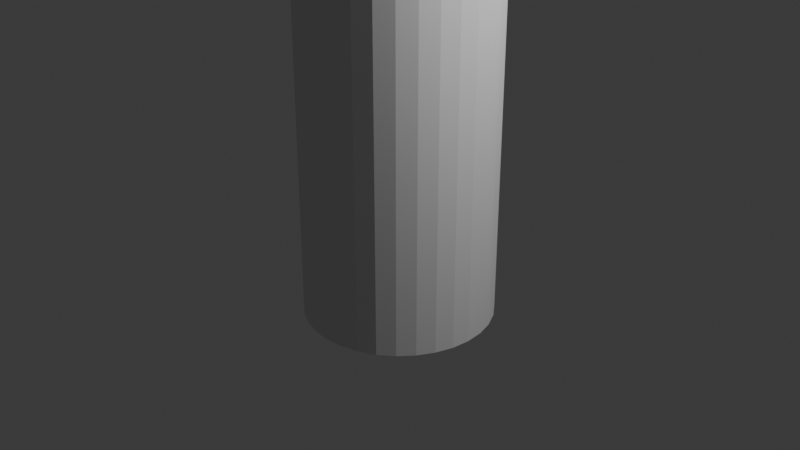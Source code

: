 # Source: bottiglia.blend  (saved by Blender 4.0.36; exported with 4.5.12 LTS)
import bpy
from mathutils import Matrix  # noqa: F401  (used for matrix-valued properties, if any)

bpy.ops.wm.read_factory_settings(use_empty=True)
scene = bpy.context.scene
scene.name = 'Scene'

# ---- collections
col_collection = bpy.data.collections.new('Collection'); scene.collection.children.link(col_collection)

# ---- world
world_world = bpy.data.worlds.new('World'); scene.world = world_world
world_world.use_nodes = True; world_world.node_tree.nodes.clear()
_N = world_world.node_tree.nodes; _L = world_world.node_tree.links
n0 = _N.new('ShaderNodeOutputWorld'); n0.name = 'World Output'; n0.location = (300, 300)
n1 = _N.new('ShaderNodeBackground'); n1.name = 'Background'; n1.location = (10, 300)
n1.inputs[0].default_value = (0.05088, 0.05088, 0.05088, 1.0)
_L.new(n1.outputs[0], n0.inputs[0])
n0.is_active_output = True
world_world.color = (0.05088, 0.05088, 0.05088)
world_world.use_sun_shadow = False
world_world.sun_shadow_jitter_overblur = 0.0

# ---- cameras
cam_camera = bpy.data.cameras.new('Camera')
cam_camera.clip_end = 100.0
cam_camera.ortho_scale = 7.314

# ---- lights
light_light = bpy.data.lights.new('Light', 'POINT')
light_light.transmission_factor = 0.0
light_light.use_soft_falloff = False
light_light.energy = 1000.0
light_light.shadow_soft_size = 0.1
light_light.shadow_maximum_resolution = 0.006
light_light.use_absolute_resolution = True

# ---- meshes
me_cylinder = bpy.data.meshes.new('Cylinder')
me_cylinder.from_pydata([(0.0, 1.0, -1.0), (1.076e-08, 0.3541, 3.341), (0.1951, 0.9808, -1.0), (0.06907, 0.3473, 3.341), (0.3827, 0.9239, -1.0), (0.1355, 0.3271, 3.341), (0.5556, 0.8315, -1.0), (0.1967, 0.2944, 3.341), (0.7071, 0.7071, -1.0), (0.2504, 0.2504, 3.341), (0.8315, 0.5556, -1.0), (0.2944, 0.1967, 3.341), (0.9239, 0.3827, -1.0), (0.3271, 0.1355, 3.341), (0.9808, 0.1951, -1.0), (0.3473, 0.06907, 3.341), (1.0, 0.0, -1.0), (0.3541, 1.31e-08, 3.341), (0.9808, -0.1951, -1.0), (0.3473, -0.06907, 3.341), (0.9239, -0.3827, -1.0), (0.3271, -0.1355, 3.341), (0.8315, -0.5556, -1.0), (0.2944, -0.1967, 3.341), (0.7071, -0.7071, -1.0), (0.2504, -0.2504, 3.341), (0.5556, -0.8315, -1.0), (0.1967, -0.2944, 3.341), (0.3827, -0.9239, -1.0), (0.1355, -0.3271, 3.341), (0.1951, -0.9808, -1.0), (0.06907, -0.3473, 3.341), (0.0, -1.0, -1.0), (1.076e-08, -0.3541, 3.341), (-0.1951, -0.9808, -1.0), (-0.06907, -0.3473, 3.341), (-0.3827, -0.9239, -1.0), (-0.1355, -0.3271, 3.341), (-0.5556, -0.8315, -1.0), (-0.1967, -0.2944, 3.341), (-0.7071, -0.7071, -1.0), (-0.2504, -0.2504, 3.341), (-0.8315, -0.5556, -1.0), (-0.2944, -0.1967, 3.341), (-0.9239, -0.3827, -1.0), (-0.3271, -0.1355, 3.341), (-0.9808, -0.1951, -1.0), (-0.3473, -0.06907, 3.341), (-1.0, 0.0, -1.0), (-0.3541, 1.31e-08, 3.341), (-0.9808, 0.1951, -1.0), (-0.3473, 0.06907, 3.341), (-0.9239, 0.3827, -1.0), (-0.3271, 0.1355, 3.341), (-0.8315, 0.5556, -1.0), (-0.2944, 0.1967, 3.341), (-0.7071, 0.7071, -1.0), (-0.2504, 0.2504, 3.341), (-0.5556, 0.8315, -1.0), (-0.1967, 0.2944, 3.341), (-0.3827, 0.9239, -1.0), (-0.1355, 0.3271, 3.341), (-0.1951, 0.9808, -1.0), (-0.06907, 0.3473, 3.341), (0.0, 1.0, 2.78), (0.1951, 0.9808, 2.78), (0.3827, 0.9239, 2.78), (0.5556, 0.8315, 2.78), (0.7071, 0.7071, 2.78), (0.8315, 0.5556, 2.78), (0.9239, 0.3827, 2.78), (0.9808, 0.1951, 2.78), (1.0, 0.0, 2.78), (0.9808, -0.1951, 2.78), (0.9239, -0.3827, 2.78), (0.8315, -0.5556, 2.78), (0.7071, -0.7071, 2.78), (0.5556, -0.8315, 2.78), (0.3827, -0.9239, 2.78), (0.1951, -0.9808, 2.78), (0.0, -1.0, 2.78), (-0.1951, -0.9808, 2.78), (-0.3827, -0.9239, 2.78), (-0.5556, -0.8315, 2.78), (-0.7071, -0.7071, 2.78), (-0.8315, -0.5556, 2.78), (-0.9239, -0.3827, 2.78), (-0.9808, -0.1951, 2.78), (-1.0, 0.0, 2.78), (-0.9808, 0.1951, 2.78), (-0.9239, 0.3827, 2.78), (-0.8315, 0.5556, 2.78), (-0.7071, 0.7071, 2.78), (-0.5556, 0.8315, 2.78), (-0.3827, 0.9239, 2.78), (-0.1951, 0.9808, 2.78), (2.207e-09, 0.8177, 3.112), (0.1595, 0.802, 3.112), (0.3129, 0.7555, 3.112), (0.4543, 0.6799, 3.112), (0.5782, 0.5782, 3.112), (0.6799, 0.4543, 3.112), (0.7555, 0.3129, 3.112), (0.802, 0.1595, 3.112), (0.8177, 2.716e-09, 3.112), (0.802, -0.1595, 3.112), (0.7555, -0.3129, 3.112), (0.6799, -0.4543, 3.112), (0.5782, -0.5782, 3.112), (0.4543, -0.6799, 3.112), (0.3129, -0.7555, 3.112), (0.1595, -0.802, 3.112), (2.207e-09, -0.8177, 3.112), (-0.1595, -0.802, 3.112), (-0.3129, -0.7555, 3.112), (-0.4543, -0.6799, 3.112), (-0.5782, -0.5782, 3.112), (-0.6799, -0.4543, 3.112), (-0.7555, -0.3129, 3.112), (-0.802, -0.1595, 3.112), (-0.8177, 2.716e-09, 3.112), (-0.802, 0.1595, 3.112), (-0.7555, 0.3129, 3.112), (-0.6799, 0.4543, 3.112), (-0.5782, 0.5782, 3.112), (-0.4543, 0.6799, 3.112), (-0.3129, 0.7555, 3.112), (-0.1595, 0.802, 3.112), (0.056, 0.2815, 4.297), (3.412e-07, 0.2871, 4.297), (0.1099, 0.2652, 4.297), (0.1595, 0.2387, 4.297), (0.203, 0.203, 4.297), (0.2387, 0.1595, 4.297), (0.2652, 0.1099, 4.297), (0.2815, 0.056, 4.297), (0.2871, 1.062e-08, 4.297), (0.2815, -0.056, 4.297), (0.2652, -0.1099, 4.297), (0.2387, -0.1595, 4.297), (0.203, -0.203, 4.297), (0.1595, -0.2387, 4.297), (0.1099, -0.2652, 4.297), (0.056, -0.2815, 4.297), (3.412e-07, -0.2871, 4.297), (-0.056, -0.2815, 4.297), (-0.1099, -0.2652, 4.297), (-0.1595, -0.2387, 4.297), (-0.203, -0.203, 4.297), (-0.2387, -0.1595, 4.297), (-0.2652, -0.1099, 4.297), (-0.2815, -0.056, 4.297), (-0.2871, 1.062e-08, 4.297), (-0.2815, 0.056, 4.297), (-0.2652, 0.1099, 4.297), (-0.2387, 0.1595, 4.297), (-0.203, 0.203, 4.297), (-0.1595, 0.2387, 4.297), (-0.1099, 0.2652, 4.297), (-0.056, 0.2815, 4.297), (0.056, 0.2815, 4.297), (3.412e-07, 0.2871, 4.297), (0.1099, 0.2652, 4.297), (0.1595, 0.2387, 4.297), (0.203, 0.203, 4.297), (0.2387, 0.1595, 4.297), (0.2652, 0.1099, 4.297), (0.2815, 0.056, 4.297), (0.2871, 1.062e-08, 4.297), (0.2815, -0.056, 4.297), (0.2652, -0.1099, 4.297), (0.2387, -0.1595, 4.297), (0.203, -0.203, 4.297), (0.1595, -0.2387, 4.297), (0.1099, -0.2652, 4.297), (0.056, -0.2815, 4.297), (3.412e-07, -0.2871, 4.297), (-0.056, -0.2815, 4.297), (-0.1099, -0.2652, 4.297), (-0.1595, -0.2387, 4.297), (-0.203, -0.203, 4.297), (-0.2387, -0.1595, 4.297), (-0.2652, -0.1099, 4.297), (-0.2815, -0.056, 4.297), (-0.2871, 1.062e-08, 4.297), (-0.2815, 0.056, 4.297), (-0.2652, 0.1099, 4.297), (-0.2387, 0.1595, 4.297), (-0.203, 0.203, 4.297), (-0.1595, 0.2387, 4.297), (-0.1099, 0.2652, 4.297), (-0.056, 0.2815, 4.297), (0.056, 0.2815, 4.604), (3.678e-07, 0.2871, 4.604), (0.1099, 0.2652, 4.604), (0.1595, 0.2387, 4.604), (0.203, 0.203, 4.604), (0.2387, 0.1595, 4.604), (0.2652, 0.1099, 4.604), (0.2815, 0.056, 4.604), (0.2871, 1.062e-08, 4.604), (0.2815, -0.056, 4.604), (0.2652, -0.1099, 4.604), (0.2387, -0.1595, 4.604), (0.203, -0.203, 4.604), (0.1595, -0.2387, 4.604), (0.1099, -0.2652, 4.604), (0.056, -0.2815, 4.604), (3.678e-07, -0.2871, 4.604), (-0.056, -0.2815, 4.604), (-0.1099, -0.2652, 4.604), (-0.1595, -0.2387, 4.604), (-0.203, -0.203, 4.604), (-0.2387, -0.1595, 4.604), (-0.2652, -0.1099, 4.604), (-0.2815, -0.056, 4.604), (-0.2871, 1.062e-08, 4.604), (-0.2815, 0.056, 4.604), (-0.2652, 0.1099, 4.604), (-0.2387, 0.1595, 4.604), (-0.203, 0.203, 4.604), (-0.1595, 0.2387, 4.604), (-0.1099, 0.2652, 4.604), (-0.056, 0.2815, 4.604), (0.056, 0.2815, 4.297), (3.412e-07, 0.2871, 4.297), (0.1099, 0.2652, 4.297), (0.1595, 0.2387, 4.297), (0.203, 0.203, 4.297), (0.2387, 0.1595, 4.297), (0.2652, 0.1099, 4.297), (0.2815, 0.056, 4.297), (0.2871, 1.062e-08, 4.297), (0.2815, -0.056, 4.297), (0.2652, -0.1099, 4.297), (0.2387, -0.1595, 4.297), (0.203, -0.203, 4.297), (0.1595, -0.2387, 4.297), (0.1099, -0.2652, 4.297), (0.056, -0.2815, 4.297), (3.412e-07, -0.2871, 4.297), (-0.056, -0.2815, 4.297), (-0.1099, -0.2652, 4.297), (-0.1595, -0.2387, 4.297), (-0.203, -0.203, 4.297), (-0.2387, -0.1595, 4.297), (-0.2652, -0.1099, 4.297), (-0.2815, -0.056, 4.297), (-0.2871, 1.062e-08, 4.297), (-0.2815, 0.056, 4.297), (-0.2652, 0.1099, 4.297), (-0.2387, 0.1595, 4.297), (-0.203, 0.203, 4.297), (-0.1595, 0.2387, 4.297), (-0.1099, 0.2652, 4.297), (-0.056, 0.2815, 4.297), (0.056, 0.2815, 4.604), (3.678e-07, 0.2871, 4.604), (0.1099, 0.2652, 4.604), (0.1595, 0.2387, 4.604), (0.203, 0.203, 4.604), (0.2387, 0.1595, 4.604), (0.2652, 0.1099, 4.604), (0.2815, 0.056, 4.604), (0.2871, 1.062e-08, 4.604), (0.2815, -0.056, 4.604), (0.2652, -0.1099, 4.604), (0.2387, -0.1595, 4.604), (0.203, -0.203, 4.604), (0.1595, -0.2387, 4.604), (0.1099, -0.2652, 4.604), (0.056, -0.2815, 4.604), (3.678e-07, -0.2871, 4.604), (-0.056, -0.2815, 4.604), (-0.1099, -0.2652, 4.604), (-0.1595, -0.2387, 4.604), (-0.203, -0.203, 4.604), (-0.2387, -0.1595, 4.604), (-0.2652, -0.1099, 4.604), (-0.2815, -0.056, 4.604), (-0.2871, 1.062e-08, 4.604), (-0.2815, 0.056, 4.604), (-0.2652, 0.1099, 4.604), (-0.2387, 0.1595, 4.604), (-0.203, 0.203, 4.604), (-0.1595, 0.2387, 4.604), (-0.1099, 0.2652, 4.604), (-0.056, 0.2815, 4.604), (0.07133, 0.3586, 4.297), (3.408e-07, 0.3656, 4.297), (0.1399, 0.3378, 4.297), (0.2031, 0.304, 4.297), (0.2585, 0.2585, 4.297), (0.304, 0.2031, 4.297), (0.3378, 0.1399, 4.297), (0.3586, 0.07133, 4.297), (0.3656, 1.1e-08, 4.297), (0.3586, -0.07133, 4.297), (0.3378, -0.1399, 4.297), (0.304, -0.2031, 4.297), (0.2585, -0.2585, 4.297), (0.2031, -0.304, 4.297), (0.1399, -0.3378, 4.297), (0.07133, -0.3586, 4.297), (3.408e-07, -0.3656, 4.297), (-0.07133, -0.3586, 4.297), (-0.1399, -0.3378, 4.297), (-0.2031, -0.304, 4.297), (-0.2585, -0.2585, 4.297), (-0.304, -0.2031, 4.297), (-0.3378, -0.1399, 4.297), (-0.3586, -0.07133, 4.297), (-0.3656, 1.1e-08, 4.297), (-0.3586, 0.07133, 4.297), (-0.3378, 0.1399, 4.297), (-0.304, 0.2031, 4.297), (-0.2585, 0.2585, 4.297), (-0.2031, 0.304, 4.297), (-0.1399, 0.3378, 4.297), (-0.07133, 0.3586, 4.297), (0.07133, 0.3586, 4.604), (3.682e-07, 0.3656, 4.604), (0.1399, 0.3378, 4.604), (0.2031, 0.304, 4.604), (0.2585, 0.2585, 4.604), (0.304, 0.2031, 4.604), (0.3378, 0.1399, 4.604), (0.3586, 0.07133, 4.604), (0.3656, 1.1e-08, 4.604), (0.3586, -0.07133, 4.604), (0.3378, -0.1399, 4.604), (0.304, -0.2031, 4.604), (0.2585, -0.2585, 4.604), (0.2031, -0.304, 4.604), (0.1399, -0.3378, 4.604), (0.07133, -0.3586, 4.604), (3.682e-07, -0.3656, 4.604), (-0.07133, -0.3586, 4.604), (-0.1399, -0.3378, 4.604), (-0.2031, -0.304, 4.604), (-0.2585, -0.2585, 4.604), (-0.304, -0.2031, 4.604), (-0.3378, -0.1399, 4.604), (-0.3586, -0.07133, 4.604), (-0.3656, 1.1e-08, 4.604), (-0.3586, 0.07133, 4.604), (-0.3378, 0.1399, 4.604), (-0.304, 0.2031, 4.604), (-0.2585, 0.2585, 4.604), (-0.2031, 0.304, 4.604), (-0.1399, 0.3378, 4.604), (-0.07133, 0.3586, 4.604), (0.056, 0.2815, 4.315), (3.51e-07, 0.2871, 4.315), (0.1099, 0.2652, 4.315), (0.1595, 0.2387, 4.315), (0.203, 0.203, 4.315), (0.2387, 0.1595, 4.315), (0.2652, 0.1099, 4.315), (0.2815, 0.056, 4.315), (0.2871, 1.062e-08, 4.315), (0.2815, -0.056, 4.315), (0.2652, -0.1099, 4.315), (0.2387, -0.1595, 4.315), (0.203, -0.203, 4.315), (0.1595, -0.2387, 4.315), (0.1099, -0.2652, 4.315), (0.056, -0.2815, 4.315), (3.51e-07, -0.2871, 4.315), (-0.056, -0.2815, 4.315), (-0.1099, -0.2652, 4.315), (-0.1595, -0.2387, 4.315), (-0.203, -0.203, 4.315), (-0.2387, -0.1595, 4.315), (-0.2652, -0.1099, 4.315), (-0.2815, -0.056, 4.315), (-0.2871, 1.062e-08, 4.315), (-0.2815, 0.056, 4.315), (-0.2652, 0.1099, 4.315), (-0.2387, 0.1595, 4.315), (-0.203, 0.203, 4.315), (-0.1595, 0.2387, 4.315), (-0.1099, 0.2652, 4.315), (-0.056, 0.2815, 4.315), (0.04107, 0.2065, 4.604), (3.663e-07, 0.2105, 4.604), (0.08056, 0.1945, 4.604), (0.1169, 0.175, 4.604), (0.1488, 0.1488, 4.604), (0.175, 0.1169, 4.604), (0.1945, 0.08056, 4.604), (0.2065, 0.04107, 4.604), (0.2105, 1.026e-08, 4.604), (0.2065, -0.04107, 4.604), (0.1945, -0.08056, 4.604), (0.175, -0.1169, 4.604), (0.1488, -0.1488, 4.604), (0.1169, -0.175, 4.604), (0.08056, -0.1945, 4.604), (0.04107, -0.2065, 4.604), (3.663e-07, -0.2105, 4.604), (-0.04107, -0.2065, 4.604), (-0.08056, -0.1945, 4.604), (-0.1169, -0.175, 4.604), (-0.1488, -0.1488, 4.604), (-0.175, -0.1169, 4.604), (-0.1945, -0.08056, 4.604), (-0.2065, -0.04107, 4.604), (-0.2105, 1.026e-08, 4.604), (-0.2065, 0.04107, 4.604), (-0.1945, 0.08056, 4.604), (-0.175, 0.1169, 4.604), (-0.1488, 0.1488, 4.604), (-0.1169, 0.175, 4.604), (-0.08056, 0.1945, 4.604), (-0.04107, 0.2065, 4.604), (0.04107, 0.2065, 4.315), (3.503e-07, 0.2105, 4.315), (0.08056, 0.1945, 4.315), (0.1169, 0.175, 4.315), (0.1488, 0.1488, 4.315), (0.175, 0.1169, 4.315), (0.1945, 0.08056, 4.315), (0.2065, 0.04107, 4.315), (0.2105, 1.026e-08, 4.315), (0.2065, -0.04107, 4.315), (0.1945, -0.08056, 4.315), (0.175, -0.1169, 4.315), (0.1488, -0.1488, 4.315), (0.1169, -0.175, 4.315), (0.08056, -0.1945, 4.315), (0.04107, -0.2065, 4.315), (3.503e-07, -0.2105, 4.315), (-0.04107, -0.2065, 4.315), (-0.08056, -0.1945, 4.315), (-0.1169, -0.175, 4.315), (-0.1488, -0.1488, 4.315), (-0.175, -0.1169, 4.315), (-0.1945, -0.08056, 4.315), (-0.2065, -0.04107, 4.315), (-0.2105, 1.026e-08, 4.315), (-0.2065, 0.04107, 4.315), (-0.1945, 0.08056, 4.315), (-0.175, 0.1169, 4.315), (-0.1488, 0.1488, 4.315), (-0.1169, 0.175, 4.315), (-0.08056, 0.1945, 4.315), (-0.04107, 0.2065, 4.315)], [], [(96, 1, 3, 97), (97, 3, 5, 98), (98, 5, 7, 99), (99, 7, 9, 100), (100, 9, 11, 101), (101, 11, 13, 102), (102, 13, 15, 103), (103, 15, 17, 104), (104, 17, 19, 105), (105, 19, 21, 106), (106, 21, 23, 107), (107, 23, 25, 108), (108, 25, 27, 109), (109, 27, 29, 110), (110, 29, 31, 111), (111, 31, 33, 112), (112, 33, 35, 113), (113, 35, 37, 114), (114, 37, 39, 115), (115, 39, 41, 116), (116, 41, 43, 117), (117, 43, 45, 118), (118, 45, 47, 119), (119, 47, 49, 120), (120, 49, 51, 121), (121, 51, 53, 122), (122, 53, 55, 123), (123, 55, 57, 124), (124, 57, 59, 125), (125, 59, 61, 126), (15, 13, 134, 135), (126, 61, 63, 127), (127, 63, 1, 96), (0, 2, 4, 6, 8, 10, 12, 14, 16, 18, 20, 22, 24, 26, 28, 30, 32, 34, 36, 38, 40, 42, 44, 46, 48, 50, 52, 54, 56, 58, 60, 62), (62, 95, 64, 0), (60, 94, 95, 62), (58, 93, 94, 60), (56, 92, 93, 58), (54, 91, 92, 56), (52, 90, 91, 54), (50, 89, 90, 52), (48, 88, 89, 50), (46, 87, 88, 48), (44, 86, 87, 46), (42, 85, 86, 44), (40, 84, 85, 42), (38, 83, 84, 40), (36, 82, 83, 38), (34, 81, 82, 36), (32, 80, 81, 34), (30, 79, 80, 32), (28, 78, 79, 30), (26, 77, 78, 28), (24, 76, 77, 26), (22, 75, 76, 24), (20, 74, 75, 22), (18, 73, 74, 20), (16, 72, 73, 18), (14, 71, 72, 16), (12, 70, 71, 14), (10, 69, 70, 12), (8, 68, 69, 10), (6, 67, 68, 8), (4, 66, 67, 6), (2, 65, 66, 4), (0, 64, 65, 2), (95, 127, 96, 64), (94, 126, 127, 95), (93, 125, 126, 94), (92, 124, 125, 93), (91, 123, 124, 92), (90, 122, 123, 91), (89, 121, 122, 90), (88, 120, 121, 89), (87, 119, 120, 88), (86, 118, 119, 87), (85, 117, 118, 86), (84, 116, 117, 85), (83, 115, 116, 84), (82, 114, 115, 83), (81, 113, 114, 82), (80, 112, 113, 81), (79, 111, 112, 80), (78, 110, 111, 79), (77, 109, 110, 78), (76, 108, 109, 77), (75, 107, 108, 76), (74, 106, 107, 75), (73, 105, 106, 74), (72, 104, 105, 73), (71, 103, 104, 72), (70, 102, 103, 71), (69, 101, 102, 70), (68, 100, 101, 69), (67, 99, 100, 68), (66, 98, 99, 67), (65, 97, 98, 66), (64, 96, 97, 65), (153, 152, 184, 185), (33, 31, 143, 144), (51, 49, 152, 153), (7, 5, 130, 131), (25, 23, 139, 140), (43, 41, 148, 149), (61, 59, 157, 158), (17, 15, 135, 136), (35, 33, 144, 145), (53, 51, 153, 154), (9, 7, 131, 132), (27, 25, 140, 141), (45, 43, 149, 150), (63, 61, 158, 159), (19, 17, 136, 137), (37, 35, 145, 146), (55, 53, 154, 155), (11, 9, 132, 133), (29, 27, 141, 142), (47, 45, 150, 151), (3, 1, 129, 128), (1, 63, 159, 129), (21, 19, 137, 138), (39, 37, 146, 147), (57, 55, 155, 156), (13, 11, 133, 134), (31, 29, 142, 143), (49, 47, 151, 152), (5, 3, 128, 130), (23, 21, 138, 139), (41, 39, 147, 148), (59, 57, 156, 157), (210, 211, 275, 274), (140, 139, 171, 172), (154, 153, 185, 186), (141, 140, 172, 173), (155, 154, 186, 187), (142, 141, 173, 174), (128, 129, 161, 160), (156, 155, 187, 188), (143, 142, 174, 175), (130, 128, 160, 162), (157, 156, 188, 189), (144, 143, 175, 176), (131, 130, 162, 163), (158, 157, 189, 190), (145, 144, 176, 177), (132, 131, 163, 164), (159, 158, 190, 191), (146, 145, 177, 178), (133, 132, 164, 165), (129, 159, 191, 161), (147, 146, 178, 179), (134, 133, 165, 166), (148, 147, 179, 180), (135, 134, 166, 167), (149, 148, 180, 181), (136, 135, 167, 168), (150, 149, 181, 182), (137, 136, 168, 169), (151, 150, 182, 183), (138, 137, 169, 170), (152, 151, 183, 184), (139, 138, 170, 171), (210, 209, 401, 402), (164, 163, 227, 228), (190, 189, 253, 254), (209, 210, 274, 273), (163, 162, 226, 227), (189, 188, 252, 253), (208, 209, 273, 272), (162, 160, 224, 226), (188, 187, 251, 252), (207, 208, 272, 271), (160, 161, 225, 224), (187, 186, 250, 251), (206, 207, 271, 270), (186, 185, 249, 250), (205, 206, 270, 269), (185, 184, 248, 249), (204, 205, 269, 268), (184, 183, 247, 248), (203, 204, 268, 267), (183, 182, 246, 247), (202, 203, 267, 266), (182, 181, 245, 246), (201, 202, 266, 265), (181, 180, 244, 245), (200, 201, 265, 264), (180, 179, 243, 244), (199, 200, 264, 263), (179, 178, 242, 243), (198, 199, 263, 262), (178, 177, 241, 242), (197, 198, 262, 261), (223, 193, 257, 287), (257, 256, 320, 321), (282, 283, 347, 346), (230, 229, 293, 294), (225, 255, 319, 289), (281, 282, 346, 345), (229, 228, 292, 293), (255, 254, 318, 319), (280, 281, 345, 344), (228, 227, 291, 292), (254, 253, 317, 318), (279, 280, 344, 343), (227, 226, 290, 291), (253, 252, 316, 317), (278, 279, 343, 342), (226, 224, 288, 290), (252, 251, 315, 316), (277, 278, 342, 341), (224, 225, 289, 288), (251, 250, 314, 315), (276, 277, 341, 340), (250, 249, 313, 314), (275, 276, 340, 339), (249, 248, 312, 313), (274, 275, 339, 338), (248, 247, 311, 312), (273, 274, 338, 337), (247, 246, 310, 311), (272, 273, 337, 336), (246, 245, 309, 310), (271, 272, 336, 335), (245, 244, 308, 309), (270, 271, 335, 334), (191, 190, 254, 255), (165, 164, 228, 229), (211, 212, 276, 275), (161, 191, 255, 225), (166, 165, 229, 230), (212, 213, 277, 276), (167, 166, 230, 231), (213, 214, 278, 277), (168, 167, 231, 232), (214, 215, 279, 278), (169, 168, 232, 233), (215, 216, 280, 279), (170, 169, 233, 234), (216, 217, 281, 280), (171, 170, 234, 235), (217, 218, 282, 281), (172, 171, 235, 236), (218, 219, 283, 282), (193, 192, 256, 257), (173, 172, 236, 237), (219, 220, 284, 283), (192, 194, 258, 256), (174, 173, 237, 238), (220, 221, 285, 284), (194, 195, 259, 258), (175, 174, 238, 239), (221, 222, 286, 285), (195, 196, 260, 259), (176, 175, 239, 240), (222, 223, 287, 286), (196, 197, 261, 260), (177, 176, 240, 241), (309, 308, 340, 341), (296, 295, 327, 328), (310, 309, 341, 342), (297, 296, 328, 329), (311, 310, 342, 343), (298, 297, 329, 330), (312, 311, 343, 344), (299, 298, 330, 331), (313, 312, 344, 345), (300, 299, 331, 332), (314, 313, 345, 346), (301, 300, 332, 333), (315, 314, 346, 347), (302, 301, 333, 334), (288, 289, 321, 320), (316, 315, 347, 348), (303, 302, 334, 335), (290, 288, 320, 322), (317, 316, 348, 349), (304, 303, 335, 336), (291, 290, 322, 323), (318, 317, 349, 350), (305, 304, 336, 337), (292, 291, 323, 324), (319, 318, 350, 351), (306, 305, 337, 338), (293, 292, 324, 325), (289, 319, 351, 321), (307, 306, 338, 339), (294, 293, 325, 326), (308, 307, 339, 340), (295, 294, 326, 327), (231, 230, 294, 295), (283, 284, 348, 347), (256, 258, 322, 320), (232, 231, 295, 296), (284, 285, 349, 348), (258, 259, 323, 322), (233, 232, 296, 297), (285, 286, 350, 349), (259, 260, 324, 323), (234, 233, 297, 298), (286, 287, 351, 350), (260, 261, 325, 324), (235, 234, 298, 299), (287, 257, 321, 351), (261, 262, 326, 325), (236, 235, 299, 300), (262, 263, 327, 326), (237, 236, 300, 301), (263, 264, 328, 327), (238, 237, 301, 302), (264, 265, 329, 328), (239, 238, 302, 303), (265, 266, 330, 329), (240, 239, 303, 304), (266, 267, 331, 330), (241, 240, 304, 305), (267, 268, 332, 331), (242, 241, 305, 306), (268, 269, 333, 332), (243, 242, 306, 307), (269, 270, 334, 333), (244, 243, 307, 308), (352, 353, 383, 382, 381, 380, 379, 378, 377, 376, 375, 374, 373, 372, 371, 370, 369, 368, 367, 366, 365, 364, 363, 362, 361, 360, 359, 358, 357, 356, 355, 354), (363, 364, 428, 427), (209, 208, 400, 401), (362, 363, 427, 426), (208, 207, 399, 400), (361, 362, 426, 425), (207, 206, 398, 399), (360, 361, 425, 424), (206, 205, 397, 398), (359, 360, 424, 423), (205, 204, 396, 397), (358, 359, 423, 422), (204, 203, 395, 396), (357, 358, 422, 421), (383, 353, 417, 447), (203, 202, 394, 395), (356, 357, 421, 420), (382, 383, 447, 446), (202, 201, 393, 394), (355, 356, 420, 419), (381, 382, 446, 445), (201, 200, 392, 393), (354, 355, 419, 418), (380, 381, 445, 444), (200, 199, 391, 392), (352, 354, 418, 416), (379, 380, 444, 443), (199, 198, 390, 391), (353, 352, 416, 417), (378, 379, 443, 442), (198, 197, 389, 390), (193, 223, 415, 385), (408, 407, 439, 440), (395, 394, 426, 427), (409, 408, 440, 441), (396, 395, 427, 428), (410, 409, 441, 442), (397, 396, 428, 429), (411, 410, 442, 443), (398, 397, 429, 430), (384, 385, 417, 416), (412, 411, 443, 444), (399, 398, 430, 431), (386, 384, 416, 418), (413, 412, 444, 445), (400, 399, 431, 432), (387, 386, 418, 419), (414, 413, 445, 446), (401, 400, 432, 433), (388, 387, 419, 420), (415, 414, 446, 447), (402, 401, 433, 434), (389, 388, 420, 421), (385, 415, 447, 417), (403, 402, 434, 435), (390, 389, 421, 422), (404, 403, 435, 436), (391, 390, 422, 423), (405, 404, 436, 437), (392, 391, 423, 424), (406, 405, 437, 438), (393, 392, 424, 425), (407, 406, 438, 439), (394, 393, 425, 426), (364, 365, 429, 428), (211, 210, 402, 403), (365, 366, 430, 429), (212, 211, 403, 404), (366, 367, 431, 430), (213, 212, 404, 405), (367, 368, 432, 431), (214, 213, 405, 406), (368, 369, 433, 432), (215, 214, 406, 407), (369, 370, 434, 433), (216, 215, 407, 408), (370, 371, 435, 434), (217, 216, 408, 409), (371, 372, 436, 435), (218, 217, 409, 410), (372, 373, 437, 436), (219, 218, 410, 411), (192, 193, 385, 384), (373, 374, 438, 437), (220, 219, 411, 412), (194, 192, 384, 386), (374, 375, 439, 438), (221, 220, 412, 413), (195, 194, 386, 387), (375, 376, 440, 439), (222, 221, 413, 414), (196, 195, 387, 388), (376, 377, 441, 440), (223, 222, 414, 415), (197, 196, 388, 389), (377, 378, 442, 441)])
_uv = me_cylinder.uv_layers.new(name='UVMap')
_uv.uv.foreach_set('vector', [1.0, 0.9452, 1.0, 1.0, 0.9688, 1.0, 0.9688, 0.9452, 0.9688, 0.9452, 0.9688, 1.0, 0.9375, 1.0, 0.9375, 0.9452, 0.9375, 0.9452, 0.9375, 1.0, 0.9062, 1.0, 0.9062, 0.9452, 0.9062, 0.9452, 0.9062, 1.0, 0.875, 1.0, 0.875, 0.9452, 0.875, 0.9452, 0.875, 1.0, 0.8438, 1.0, 0.8438, 0.9452, 0.8438, 0.9452, 0.8438, 1.0, 0.8125, 1.0, 0.8125, 0.9452, 0.8125, 0.9452, 0.8125, 1.0, 0.7812, 1.0, 0.7812, 0.9452, 0.7812, 0.9452, 0.7812, 1.0, 0.75, 1.0, 0.75, 0.9452, 0.75, 0.9452, 0.75, 1.0, 0.7188, 1.0, 0.7188, 0.9452, 0.7188, 0.9452, 0.7188, 1.0, 0.6875, 1.0, 0.6875, 0.9452, 0.6875, 0.9452, 0.6875, 1.0, 0.6562, 1.0, 0.6562, 0.9452, 0.6562, 0.9452, 0.6562, 1.0, 0.625, 1.0, 0.625, 0.9452, 0.625, 0.9452, 0.625, 1.0, 0.5938, 1.0, 0.5938, 0.9452, 0.5938, 0.9452, 0.5938, 1.0, 0.5625, 1.0, 0.5625, 0.9452, 0.5625, 0.9452, 0.5625, 1.0, 0.5312, 1.0, 0.5312, 0.9452, 0.5312, 0.9452, 0.5312, 1.0, 0.5, 1.0, 0.5, 0.9452, 0.5, 0.9452, 0.5, 1.0, 0.4688, 1.0, 0.4688, 0.9452, 0.4688, 0.9452, 0.4688, 1.0, 0.4375, 1.0, 0.4375, 0.9452, 0.4375, 0.9452, 0.4375, 1.0, 0.4062, 1.0, 0.4062, 0.9452, 0.4062, 0.9452, 0.4062, 1.0, 0.375, 1.0, 0.375, 0.9452, 0.375, 0.9452, 0.375, 1.0, 0.3438, 1.0, 0.3438, 0.9452, 0.3438, 0.9452, 0.3438, 1.0, 0.3125, 1.0, 0.3125, 0.9452, 0.3125, 0.9452, 0.3125, 1.0, 0.2812, 1.0, 0.2812, 0.9452, 0.2812, 0.9452, 0.2812, 1.0, 0.25, 1.0, 0.25, 0.9452, 0.25, 0.9452, 0.25, 1.0, 0.2188, 1.0, 0.2188, 0.9452, 0.2188, 0.9452, 0.2188, 1.0, 0.1875, 1.0, 0.1875, 0.9452, 0.1875, 0.9452, 0.1875, 1.0, 0.1562, 1.0, 0.1562, 0.9452, 0.1562, 0.9452, 0.1562, 1.0, 0.125, 1.0, 0.125, 0.9452, 0.125, 0.9452, 0.125, 1.0, 0.09375, 1.0, 0.09375, 0.9452, 0.09375, 0.9452, 0.09375, 1.0, 0.0625, 1.0, 0.0625, 0.9452, 0.7812, 1.0, 0.8125, 1.0, 0.8125, 1.0, 0.7812, 1.0, 0.0625, 0.9452, 0.0625, 1.0, 0.03125, 1.0, 0.03125, 0.9452, 0.03125, 0.9452, 0.03125, 1.0, 0.0, 1.0, 0.0, 0.9452, 0.75, 0.49, 0.7968, 0.4854, 0.8418, 0.4717, 0.8833, 0.4496, 0.9197, 0.4197, 0.9496, 0.3833, 0.9717, 0.3418, 0.9854, 0.2968, 0.99, 0.25, 0.9854, 0.2032, 0.9717, 0.1582, 0.9496, 0.1167, 0.9197, 0.08029, 0.8833, 0.05045, 0.8418, 0.02827, 0.7968, 0.01461, 0.75, 0.01, 0.7032, 0.01461, 0.6582, 0.02827, 0.6167, 0.05045, 0.5803, 0.08029, 0.5504, 0.1167, 0.5283, 0.1582, 0.5146, 0.2032, 0.51, 0.25, 0.5146, 0.2968, 0.5283, 0.3418, 0.5504, 0.3833, 0.5803, 0.4197, 0.6167, 0.4496, 0.6582, 0.4717, 0.7032, 0.4854, 0.03125, 0.5, 0.03125, 0.8922, 0.0, 0.8922, 0.0, 0.5, 0.0625, 0.5, 0.0625, 0.8922, 0.03125, 0.8922, 0.03125, 0.5, 0.09375, 0.5, 0.09375, 0.8922, 0.0625, 0.8922, 0.0625, 0.5, 0.125, 0.5, 0.125, 0.8922, 0.09375, 0.8922, 0.09375, 0.5, 0.1562, 0.5, 0.1562, 0.8922, 0.125, 0.8922, 0.125, 0.5, 0.1875, 0.5, 0.1875, 0.8922, 0.1562, 0.8922, 0.1562, 0.5, 0.2188, 0.5, 0.2188, 0.8922, 0.1875, 0.8922, 0.1875, 0.5, 0.25, 0.5, 0.25, 0.8922, 0.2188, 0.8922, 0.2188, 0.5, 0.2812, 0.5, 0.2812, 0.8922, 0.25, 0.8922, 0.25, 0.5, 0.3125, 0.5, 0.3125, 0.8922, 0.2812, 0.8922, 0.2812, 0.5, 0.3438, 0.5, 0.3438, 0.8922, 0.3125, 0.8922, 0.3125, 0.5, 0.375, 0.5, 0.375, 0.8922, 0.3438, 0.8922, 0.3438, 0.5, 0.4062, 0.5, 0.4062, 0.8922, 0.375, 0.8922, 0.375, 0.5, 0.4375, 0.5, 0.4375, 0.8922, 0.4062, 0.8922, 0.4062, 0.5, 0.4688, 0.5, 0.4688, 0.8922, 0.4375, 0.8922, 0.4375, 0.5, 0.5, 0.5, 0.5, 0.8922, 0.4688, 0.8922, 0.4688, 0.5, 0.5312, 0.5, 0.5312, 0.8922, 0.5, 0.8922, 0.5, 0.5, 0.5625, 0.5, 0.5625, 0.8922, 0.5312, 0.8922, 0.5312, 0.5, 0.5938, 0.5, 0.5938, 0.8922, 0.5625, 0.8922, 0.5625, 0.5, 0.625, 0.5, 0.625, 0.8922, 0.5938, 0.8922, 0.5938, 0.5, 0.6562, 0.5, 0.6562, 0.8922, 0.625, 0.8922, 0.625, 0.5, 0.6875, 0.5, 0.6875, 0.8922, 0.6562, 0.8922, 0.6562, 0.5, 0.7188, 0.5, 0.7188, 0.8922, 0.6875, 0.8922, 0.6875, 0.5, 0.75, 0.5, 0.75, 0.8922, 0.7188, 0.8922, 0.7188, 0.5, 0.7812, 0.5, 0.7812, 0.8922, 0.75, 0.8922, 0.75, 0.5, 0.8125, 0.5, 0.8125, 0.8922, 0.7812, 0.8922, 0.7812, 0.5, 0.8438, 0.5, 0.8438, 0.8922, 0.8125, 0.8922, 0.8125, 0.5, 0.875, 0.5, 0.875, 0.8922, 0.8438, 0.8922, 0.8438, 0.5, 0.9062, 0.5, 0.9062, 0.8922, 0.875, 0.8922, 0.875, 0.5, 0.9375, 0.5, 0.9375, 0.8922, 0.9062, 0.8922, 0.9062, 0.5, 0.9688, 0.5, 0.9688, 0.8922, 0.9375, 0.8922, 0.9375, 0.5, 1.0, 0.5, 1.0, 0.8922, 0.9688, 0.8922, 0.9688, 0.5, 0.03125, 0.8922, 0.03125, 0.9452, 0.0, 0.9452, 0.0, 0.8922, 0.0625, 0.8922, 0.0625, 0.9452, 0.03125, 0.9452, 0.03125, 0.8922, 0.09375, 0.8922, 0.09375, 0.9452, 0.0625, 0.9452, 0.0625, 0.8922, 0.125, 0.8922, 0.125, 0.9452, 0.09375, 0.9452, 0.09375, 0.8922, 0.1562, 0.8922, 0.1562, 0.9452, 0.125, 0.9452, 0.125, 0.8922, 0.1875, 0.8922, 0.1875, 0.9452, 0.1562, 0.9452, 0.1562, 0.8922, 0.2188, 0.8922, 0.2188, 0.9452, 0.1875, 0.9452, 0.1875, 0.8922, 0.25, 0.8922, 0.25, 0.9452, 0.2188, 0.9452, 0.2188, 0.8922, 0.2812, 0.8922, 0.2812, 0.9452, 0.25, 0.9452, 0.25, 0.8922, 0.3125, 0.8922, 0.3125, 0.9452, 0.2812, 0.9452, 0.2812, 0.8922, 0.3438, 0.8922, 0.3438, 0.9452, 0.3125, 0.9452, 0.3125, 0.8922, 0.375, 0.8922, 0.375, 0.9452, 0.3438, 0.9452, 0.3438, 0.8922, 0.4062, 0.8922, 0.4062, 0.9452, 0.375, 0.9452, 0.375, 0.8922, 0.4375, 0.8922, 0.4375, 0.9452, 0.4062, 0.9452, 0.4062, 0.8922, 0.4688, 0.8922, 0.4688, 0.9452, 0.4375, 0.9452, 0.4375, 0.8922, 0.5, 0.8922, 0.5, 0.9452, 0.4688, 0.9452, 0.4688, 0.8922, 0.5312, 0.8922, 0.5312, 0.9452, 0.5, 0.9452, 0.5, 0.8922, 0.5625, 0.8922, 0.5625, 0.9452, 0.5312, 0.9452, 0.5312, 0.8922, 0.5938, 0.8922, 0.5938, 0.9452, 0.5625, 0.9452, 0.5625, 0.8922, 0.625, 0.8922, 0.625, 0.9452, 0.5938, 0.9452, 0.5938, 0.8922, 0.6562, 0.8922, 0.6562, 0.9452, 0.625, 0.9452, 0.625, 0.8922, 0.6875, 0.8922, 0.6875, 0.9452, 0.6562, 0.9452, 0.6562, 0.8922, 0.7188, 0.8922, 0.7188, 0.9452, 0.6875, 0.9452, 0.6875, 0.8922, 0.75, 0.8922, 0.75, 0.9452, 0.7188, 0.9452, 0.7188, 0.8922, 0.7812, 0.8922, 0.7812, 0.9452, 0.75, 0.9452, 0.75, 0.8922, 0.8125, 0.8922, 0.8125, 0.9452, 0.7812, 0.9452, 0.7812, 0.8922, 0.8438, 0.8922, 0.8438, 0.9452, 0.8125, 0.9452, 0.8125, 0.8922, 0.875, 0.8922, 0.875, 0.9452, 0.8438, 0.9452, 0.8438, 0.8922, 0.9062, 0.8922, 0.9062, 0.9452, 0.875, 0.9452, 0.875, 0.8922, 0.9375, 0.8922, 0.9375, 0.9452, 0.9062, 0.9452, 0.9062, 0.8922, 0.9688, 0.8922, 0.9688, 0.9452, 0.9375, 0.9452, 0.9375, 0.8922, 1.0, 0.8922, 1.0, 0.9452, 0.9688, 0.9452, 0.9688, 0.8922, 0.2188, 1.0, 0.25, 1.0, 0.25, 1.0, 0.2188, 1.0, 0.5, 1.0, 0.5312, 1.0, 0.5312, 1.0, 0.5, 1.0, 0.2188, 1.0, 0.25, 1.0, 0.25, 1.0, 0.2188, 1.0, 0.9062, 1.0, 0.9375, 1.0, 0.9375, 1.0, 0.9062, 1.0, 0.625, 1.0, 0.6562, 1.0, 0.6562, 1.0, 0.625, 1.0, 0.3438, 1.0, 0.375, 1.0, 0.375, 1.0, 0.3438, 1.0, 0.0625, 1.0, 0.09375, 1.0, 0.09375, 1.0, 0.0625, 1.0, 0.75, 1.0, 0.7812, 1.0, 0.7812, 1.0, 0.75, 1.0, 0.4688, 1.0, 0.5, 1.0, 0.5, 1.0, 0.4688, 1.0, 0.1875, 1.0, 0.2188, 1.0, 0.2188, 1.0, 0.1875, 1.0, 0.875, 1.0, 0.9062, 1.0, 0.9062, 1.0, 0.875, 1.0, 0.5938, 1.0, 0.625, 1.0, 0.625, 1.0, 0.5938, 1.0, 0.3125, 1.0, 0.3438, 1.0, 0.3438, 1.0, 0.3125, 1.0, 0.03125, 1.0, 0.0625, 1.0, 0.0625, 1.0, 0.03125, 1.0, 0.7188, 1.0, 0.75, 1.0, 0.75, 1.0, 0.7188, 1.0, 0.4375, 1.0, 0.4688, 1.0, 0.4688, 1.0, 0.4375, 1.0, 0.1562, 1.0, 0.1875, 1.0, 0.1875, 1.0, 0.1562, 1.0, 0.8438, 1.0, 0.875, 1.0, 0.875, 1.0, 0.8438, 1.0, 0.5625, 1.0, 0.5938, 1.0, 0.5938, 1.0, 0.5625, 1.0, 0.2812, 1.0, 0.3125, 1.0, 0.3125, 1.0, 0.2812, 1.0, 0.9688, 1.0, 1.0, 1.0, 1.0, 1.0, 0.9688, 1.0, 0.0, 1.0, 0.03125, 1.0, 0.03125, 1.0, 0.0, 1.0, 0.6875, 1.0, 0.7188, 1.0, 0.7188, 1.0, 0.6875, 1.0, 0.4062, 1.0, 0.4375, 1.0, 0.4375, 1.0, 0.4062, 1.0, 0.125, 1.0, 0.1562, 1.0, 0.1562, 1.0, 0.125, 1.0, 0.8125, 1.0, 0.8438, 1.0, 0.8438, 1.0, 0.8125, 1.0, 0.5312, 1.0, 0.5625, 1.0, 0.5625, 1.0, 0.5312, 1.0, 0.25, 1.0, 0.2812, 1.0, 0.2812, 1.0, 0.25, 1.0, 0.9375, 1.0, 0.9688, 1.0, 0.9688, 1.0, 0.9375, 1.0, 0.6562, 1.0, 0.6875, 1.0, 0.6875, 1.0, 0.6562, 1.0, 0.375, 1.0, 0.4062, 1.0, 0.4062, 1.0, 0.375, 1.0, 0.09375, 1.0, 0.125, 1.0, 0.125, 1.0, 0.09375, 1.0, 0.1582, 0.02827, 0.1167, 0.05045, 0.1167, 0.05045, 0.1582, 0.02827, 0.625, 1.0, 0.6562, 1.0, 0.6562, 1.0, 0.625, 1.0, 0.1875, 1.0, 0.2188, 1.0, 0.2188, 1.0, 0.1875, 1.0, 0.5938, 1.0, 0.625, 1.0, 0.625, 1.0, 0.5938, 1.0, 0.1562, 1.0, 0.1875, 1.0, 0.1875, 1.0, 0.1562, 1.0, 0.5625, 1.0, 0.5938, 1.0, 0.5938, 1.0, 0.5625, 1.0, 0.9688, 1.0, 1.0, 1.0, 1.0, 1.0, 0.9688, 1.0, 0.125, 1.0, 0.1562, 1.0, 0.1562, 1.0, 0.125, 1.0, 0.5312, 1.0, 0.5625, 1.0, 0.5625, 1.0, 0.5312, 1.0, 0.9375, 1.0, 0.9688, 1.0, 0.9688, 1.0, 0.9375, 1.0, 0.09375, 1.0, 0.125, 1.0, 0.125, 1.0, 0.09375, 1.0, 0.5, 1.0, 0.5312, 1.0, 0.5312, 1.0, 0.5, 1.0, 0.9062, 1.0, 0.9375, 1.0, 0.9375, 1.0, 0.9062, 1.0, 0.0625, 1.0, 0.09375, 1.0, 0.09375, 1.0, 0.0625, 1.0, 0.4688, 1.0, 0.5, 1.0, 0.5, 1.0, 0.4688, 1.0, 0.875, 1.0, 0.9062, 1.0, 0.9062, 1.0, 0.875, 1.0, 0.03125, 1.0, 0.0625, 1.0, 0.0625, 1.0, 0.03125, 1.0, 0.4375, 1.0, 0.4688, 1.0, 0.4688, 1.0, 0.4375, 1.0, 0.8438, 1.0, 0.875, 1.0, 0.875, 1.0, 0.8438, 1.0, 0.0, 1.0, 0.03125, 1.0, 0.03125, 1.0, 0.0, 1.0, 0.4062, 1.0, 0.4375, 1.0, 0.4375, 1.0, 0.4062, 1.0, 0.8125, 1.0, 0.8438, 1.0, 0.8438, 1.0, 0.8125, 1.0, 0.375, 1.0, 0.4062, 1.0, 0.4062, 1.0, 0.375, 1.0, 0.7812, 1.0, 0.8125, 1.0, 0.8125, 1.0, 0.7812, 1.0, 0.3438, 1.0, 0.375, 1.0, 0.375, 1.0, 0.3438, 1.0, 0.75, 1.0, 0.7812, 1.0, 0.7812, 1.0, 0.75, 1.0, 0.3125, 1.0, 0.3438, 1.0, 0.3438, 1.0, 0.3125, 1.0, 0.7188, 1.0, 0.75, 1.0, 0.75, 1.0, 0.7188, 1.0, 0.2812, 1.0, 0.3125, 1.0, 0.3125, 1.0, 0.2812, 1.0, 0.6875, 1.0, 0.7188, 1.0, 0.7188, 1.0, 0.6875, 1.0, 0.25, 1.0, 0.2812, 1.0, 0.2812, 1.0, 0.25, 1.0, 0.6562, 1.0, 0.6875, 1.0, 0.6875, 1.0, 0.6562, 1.0, 0.1582, 0.02827, 0.2032, 0.01461, 0.2032, 0.01461, 0.1582, 0.02827, 0.875, 1.0, 0.9062, 1.0, 0.9062, 1.0, 0.875, 1.0, 0.0625, 1.0, 0.09375, 1.0, 0.09375, 1.0, 0.0625, 1.0, 0.2032, 0.01461, 0.1582, 0.02827, 0.1582, 0.02827, 0.2032, 0.01461, 0.9062, 1.0, 0.9375, 1.0, 0.9375, 1.0, 0.9062, 1.0, 0.09375, 1.0, 0.125, 1.0, 0.125, 1.0, 0.09375, 1.0, 0.25, 0.01, 0.2032, 0.01461, 0.2032, 0.01461, 0.25, 0.01, 0.9375, 1.0, 0.9688, 1.0, 0.9688, 1.0, 0.9375, 1.0, 0.125, 1.0, 0.1562, 1.0, 0.1562, 1.0, 0.125, 1.0, 0.2968, 0.01461, 0.25, 0.01, 0.25, 0.01, 0.2968, 0.01461, 0.9688, 1.0, 1.0, 1.0, 1.0, 1.0, 0.9688, 1.0, 0.1562, 1.0, 0.1875, 1.0, 0.1875, 1.0, 0.1562, 1.0, 0.3418, 0.02827, 0.2968, 0.01461, 0.2968, 0.01461, 0.3418, 0.02827, 0.1875, 1.0, 0.2188, 1.0, 0.2188, 1.0, 0.1875, 1.0, 0.3833, 0.05045, 0.3418, 0.02827, 0.3418, 0.02827, 0.3833, 0.05045, 0.2188, 1.0, 0.25, 1.0, 0.25, 1.0, 0.2188, 1.0, 0.4197, 0.08029, 0.3833, 0.05045, 0.3833, 0.05045, 0.4197, 0.08029, 0.25, 1.0, 0.2812, 1.0, 0.2812, 1.0, 0.25, 1.0, 0.4496, 0.1167, 0.4197, 0.08029, 0.4197, 0.08029, 0.4496, 0.1167, 0.2812, 1.0, 0.3125, 1.0, 0.3125, 1.0, 0.2812, 1.0, 0.4717, 0.1582, 0.4496, 0.1167, 0.4496, 0.1167, 0.4717, 0.1582, 0.3125, 1.0, 0.3438, 1.0, 0.3438, 1.0, 0.3125, 1.0, 0.4854, 0.2032, 0.4717, 0.1582, 0.4717, 0.1582, 0.4854, 0.2032, 0.3438, 1.0, 0.375, 1.0, 0.375, 1.0, 0.3438, 1.0, 0.49, 0.25, 0.4854, 0.2032, 0.4854, 0.2032, 0.49, 0.25, 0.375, 1.0, 0.4062, 1.0, 0.4062, 1.0, 0.375, 1.0, 0.4854, 0.2968, 0.49, 0.25, 0.49, 0.25, 0.4854, 0.2968, 0.4062, 1.0, 0.4375, 1.0, 0.4375, 1.0, 0.4062, 1.0, 0.4717, 0.3418, 0.4854, 0.2968, 0.4854, 0.2968, 0.4717, 0.3418, 0.4375, 1.0, 0.4688, 1.0, 0.4688, 1.0, 0.4375, 1.0, 0.4496, 0.3833, 0.4717, 0.3418, 0.4717, 0.3418, 0.4496, 0.3833, 0.2032, 0.4854, 0.25, 0.49, 0.25, 0.49, 0.2032, 0.4854, 0.25, 0.49, 0.2968, 0.4854, 0.2968, 0.4854, 0.25, 0.49, 0.02827, 0.3418, 0.05045, 0.3833, 0.05045, 0.3833, 0.02827, 0.3418, 0.8125, 1.0, 0.8438, 1.0, 0.8438, 1.0, 0.8125, 1.0, 0.0, 1.0, 0.03125, 1.0, 0.03125, 1.0, 0.0, 1.0, 0.01461, 0.2968, 0.02827, 0.3418, 0.02827, 0.3418, 0.01461, 0.2968, 0.8438, 1.0, 0.875, 1.0, 0.875, 1.0, 0.8438, 1.0, 0.03125, 1.0, 0.0625, 1.0, 0.0625, 1.0, 0.03125, 1.0, 0.01, 0.25, 0.01461, 0.2968, 0.01461, 0.2968, 0.01, 0.25, 0.875, 1.0, 0.9062, 1.0, 0.9062, 1.0, 0.875, 1.0, 0.0625, 1.0, 0.09375, 1.0, 0.09375, 1.0, 0.0625, 1.0, 0.01461, 0.2032, 0.01, 0.25, 0.01, 0.25, 0.01461, 0.2032, 0.9062, 1.0, 0.9375, 1.0, 0.9375, 1.0, 0.9062, 1.0, 0.09375, 1.0, 0.125, 1.0, 0.125, 1.0, 0.09375, 1.0, 0.02827, 0.1582, 0.01461, 0.2032, 0.01461, 0.2032, 0.02827, 0.1582, 0.9375, 1.0, 0.9688, 1.0, 0.9688, 1.0, 0.9375, 1.0, 0.125, 1.0, 0.1562, 1.0, 0.1562, 1.0, 0.125, 1.0, 0.05045, 0.1167, 0.02827, 0.1582, 0.02827, 0.1582, 0.05045, 0.1167, 0.9688, 1.0, 1.0, 1.0, 1.0, 1.0, 0.9688, 1.0, 0.1562, 1.0, 0.1875, 1.0, 0.1875, 1.0, 0.1562, 1.0, 0.08029, 0.08029, 0.05045, 0.1167, 0.05045, 0.1167, 0.08029, 0.08029, 0.1875, 1.0, 0.2188, 1.0, 0.2188, 1.0, 0.1875, 1.0, 0.1167, 0.05045, 0.08029, 0.08029, 0.08029, 0.08029, 0.1167, 0.05045, 0.2188, 1.0, 0.25, 1.0, 0.25, 1.0, 0.2188, 1.0, 0.1582, 0.02827, 0.1167, 0.05045, 0.1167, 0.05045, 0.1582, 0.02827, 0.25, 1.0, 0.2812, 1.0, 0.2812, 1.0, 0.25, 1.0, 0.2032, 0.01461, 0.1582, 0.02827, 0.1582, 0.02827, 0.2032, 0.01461, 0.2812, 1.0, 0.3125, 1.0, 0.3125, 1.0, 0.2812, 1.0, 0.25, 0.01, 0.2032, 0.01461, 0.2032, 0.01461, 0.25, 0.01, 0.3125, 1.0, 0.3438, 1.0, 0.3438, 1.0, 0.3125, 1.0, 0.2968, 0.01461, 0.25, 0.01, 0.25, 0.01, 0.2968, 0.01461, 0.3438, 1.0, 0.375, 1.0, 0.375, 1.0, 0.3438, 1.0, 0.3418, 0.02827, 0.2968, 0.01461, 0.2968, 0.01461, 0.3418, 0.02827, 0.03125, 1.0, 0.0625, 1.0, 0.0625, 1.0, 0.03125, 1.0, 0.8438, 1.0, 0.875, 1.0, 0.875, 1.0, 0.8438, 1.0, 0.1167, 0.05045, 0.08029, 0.08029, 0.08029, 0.08029, 0.1167, 0.05045, 0.0, 1.0, 0.03125, 1.0, 0.03125, 1.0, 0.0, 1.0, 0.8125, 1.0, 0.8438, 1.0, 0.8438, 1.0, 0.8125, 1.0, 0.08029, 0.08029, 0.05045, 0.1167, 0.05045, 0.1167, 0.08029, 0.08029, 0.7812, 1.0, 0.8125, 1.0, 0.8125, 1.0, 0.7812, 1.0, 0.05045, 0.1167, 0.02827, 0.1582, 0.02827, 0.1582, 0.05045, 0.1167, 0.75, 1.0, 0.7812, 1.0, 0.7812, 1.0, 0.75, 1.0, 0.02827, 0.1582, 0.01461, 0.2032, 0.01461, 0.2032, 0.02827, 0.1582, 0.7188, 1.0, 0.75, 1.0, 0.75, 1.0, 0.7188, 1.0, 0.01461, 0.2032, 0.01, 0.25, 0.01, 0.25, 0.01461, 0.2032, 0.6875, 1.0, 0.7188, 1.0, 0.7188, 1.0, 0.6875, 1.0, 0.01, 0.25, 0.01461, 0.2968, 0.01461, 0.2968, 0.01, 0.25, 0.6562, 1.0, 0.6875, 1.0, 0.6875, 1.0, 0.6562, 1.0, 0.01461, 0.2968, 0.02827, 0.3418, 0.02827, 0.3418, 0.01461, 0.2968, 0.625, 1.0, 0.6562, 1.0, 0.6562, 1.0, 0.625, 1.0, 0.02827, 0.3418, 0.05045, 0.3833, 0.05045, 0.3833, 0.02827, 0.3418, 0.25, 0.49, 0.2968, 0.4854, 0.2968, 0.4854, 0.25, 0.49, 0.5938, 1.0, 0.625, 1.0, 0.625, 1.0, 0.5938, 1.0, 0.05045, 0.3833, 0.08029, 0.4197, 0.08029, 0.4197, 0.05045, 0.3833, 0.2968, 0.4854, 0.3418, 0.4717, 0.3418, 0.4717, 0.2968, 0.4854, 0.5625, 1.0, 0.5938, 1.0, 0.5938, 1.0, 0.5625, 1.0, 0.08029, 0.4197, 0.1167, 0.4496, 0.1167, 0.4496, 0.08029, 0.4197, 0.3418, 0.4717, 0.3833, 0.4496, 0.3833, 0.4496, 0.3418, 0.4717, 0.5312, 1.0, 0.5625, 1.0, 0.5625, 1.0, 0.5312, 1.0, 0.1167, 0.4496, 0.1582, 0.4717, 0.1582, 0.4717, 0.1167, 0.4496, 0.3833, 0.4496, 0.4197, 0.4197, 0.4197, 0.4197, 0.3833, 0.4496, 0.5, 1.0, 0.5312, 1.0, 0.5312, 1.0, 0.5, 1.0, 0.1582, 0.4717, 0.2032, 0.4854, 0.2032, 0.4854, 0.1582, 0.4717, 0.4197, 0.4197, 0.4496, 0.3833, 0.4496, 0.3833, 0.4197, 0.4197, 0.4688, 1.0, 0.5, 1.0, 0.5, 1.0, 0.4688, 1.0, 0.3438, 1.0, 0.375, 1.0, 0.375, 1.0, 0.3438, 1.0, 0.75, 1.0, 0.7812, 1.0, 0.7812, 1.0, 0.75, 1.0, 0.3125, 1.0, 0.3438, 1.0, 0.3438, 1.0, 0.3125, 1.0, 0.7188, 1.0, 0.75, 1.0, 0.75, 1.0, 0.7188, 1.0, 0.2812, 1.0, 0.3125, 1.0, 0.3125, 1.0, 0.2812, 1.0, 0.6875, 1.0, 0.7188, 1.0, 0.7188, 1.0, 0.6875, 1.0, 0.25, 1.0, 0.2812, 1.0, 0.2812, 1.0, 0.25, 1.0, 0.6562, 1.0, 0.6875, 1.0, 0.6875, 1.0, 0.6562, 1.0, 0.2188, 1.0, 0.25, 1.0, 0.25, 1.0, 0.2188, 1.0, 0.625, 1.0, 0.6562, 1.0, 0.6562, 1.0, 0.625, 1.0, 0.1875, 1.0, 0.2188, 1.0, 0.2188, 1.0, 0.1875, 1.0, 0.5938, 1.0, 0.625, 1.0, 0.625, 1.0, 0.5938, 1.0, 0.1562, 1.0, 0.1875, 1.0, 0.1875, 1.0, 0.1562, 1.0, 0.5625, 1.0, 0.5938, 1.0, 0.5938, 1.0, 0.5625, 1.0, 0.9688, 1.0, 1.0, 1.0, 1.0, 1.0, 0.9688, 1.0, 0.125, 1.0, 0.1562, 1.0, 0.1562, 1.0, 0.125, 1.0, 0.5312, 1.0, 0.5625, 1.0, 0.5625, 1.0, 0.5312, 1.0, 0.9375, 1.0, 0.9688, 1.0, 0.9688, 1.0, 0.9375, 1.0, 0.09375, 1.0, 0.125, 1.0, 0.125, 1.0, 0.09375, 1.0, 0.5, 1.0, 0.5312, 1.0, 0.5312, 1.0, 0.5, 1.0, 0.9062, 1.0, 0.9375, 1.0, 0.9375, 1.0, 0.9062, 1.0, 0.0625, 1.0, 0.09375, 1.0, 0.09375, 1.0, 0.0625, 1.0, 0.4688, 1.0, 0.5, 1.0, 0.5, 1.0, 0.4688, 1.0, 0.875, 1.0, 0.9062, 1.0, 0.9062, 1.0, 0.875, 1.0, 0.03125, 1.0, 0.0625, 1.0, 0.0625, 1.0, 0.03125, 1.0, 0.4375, 1.0, 0.4688, 1.0, 0.4688, 1.0, 0.4375, 1.0, 0.8438, 1.0, 0.875, 1.0, 0.875, 1.0, 0.8438, 1.0, 0.0, 1.0, 0.03125, 1.0, 0.03125, 1.0, 0.0, 1.0, 0.4062, 1.0, 0.4375, 1.0, 0.4375, 1.0, 0.4062, 1.0, 0.8125, 1.0, 0.8438, 1.0, 0.8438, 1.0, 0.8125, 1.0, 0.375, 1.0, 0.4062, 1.0, 0.4062, 1.0, 0.375, 1.0, 0.7812, 1.0, 0.8125, 1.0, 0.8125, 1.0, 0.7812, 1.0, 0.7812, 1.0, 0.8125, 1.0, 0.8125, 1.0, 0.7812, 1.0, 0.05045, 0.3833, 0.08029, 0.4197, 0.08029, 0.4197, 0.05045, 0.3833, 0.2968, 0.4854, 0.3418, 0.4717, 0.3418, 0.4717, 0.2968, 0.4854, 0.75, 1.0, 0.7812, 1.0, 0.7812, 1.0, 0.75, 1.0, 0.08029, 0.4197, 0.1167, 0.4496, 0.1167, 0.4496, 0.08029, 0.4197, 0.3418, 0.4717, 0.3833, 0.4496, 0.3833, 0.4496, 0.3418, 0.4717, 0.7188, 1.0, 0.75, 1.0, 0.75, 1.0, 0.7188, 1.0, 0.1167, 0.4496, 0.1582, 0.4717, 0.1582, 0.4717, 0.1167, 0.4496, 0.3833, 0.4496, 0.4197, 0.4197, 0.4197, 0.4197, 0.3833, 0.4496, 0.6875, 1.0, 0.7188, 1.0, 0.7188, 1.0, 0.6875, 1.0, 0.1582, 0.4717, 0.2032, 0.4854, 0.2032, 0.4854, 0.1582, 0.4717, 0.4197, 0.4197, 0.4496, 0.3833, 0.4496, 0.3833, 0.4197, 0.4197, 0.6562, 1.0, 0.6875, 1.0, 0.6875, 1.0, 0.6562, 1.0, 0.2032, 0.4854, 0.25, 0.49, 0.25, 0.49, 0.2032, 0.4854, 0.4496, 0.3833, 0.4717, 0.3418, 0.4717, 0.3418, 0.4496, 0.3833, 0.625, 1.0, 0.6562, 1.0, 0.6562, 1.0, 0.625, 1.0, 0.4717, 0.3418, 0.4854, 0.2968, 0.4854, 0.2968, 0.4717, 0.3418, 0.5938, 1.0, 0.625, 1.0, 0.625, 1.0, 0.5938, 1.0, 0.4854, 0.2968, 0.49, 0.25, 0.49, 0.25, 0.4854, 0.2968, 0.5625, 1.0, 0.5938, 1.0, 0.5938, 1.0, 0.5625, 1.0, 0.49, 0.25, 0.4854, 0.2032, 0.4854, 0.2032, 0.49, 0.25, 0.5312, 1.0, 0.5625, 1.0, 0.5625, 1.0, 0.5312, 1.0, 0.4854, 0.2032, 0.4717, 0.1582, 0.4717, 0.1582, 0.4854, 0.2032, 0.5, 1.0, 0.5312, 1.0, 0.5312, 1.0, 0.5, 1.0, 0.4717, 0.1582, 0.4496, 0.1167, 0.4496, 0.1167, 0.4717, 0.1582, 0.4688, 1.0, 0.5, 1.0, 0.5, 1.0, 0.4688, 1.0, 0.4496, 0.1167, 0.4197, 0.08029, 0.4197, 0.08029, 0.4496, 0.1167, 0.4375, 1.0, 0.4688, 1.0, 0.4688, 1.0, 0.4375, 1.0, 0.4197, 0.08029, 0.3833, 0.05045, 0.3833, 0.05045, 0.4197, 0.08029, 0.4062, 1.0, 0.4375, 1.0, 0.4375, 1.0, 0.4062, 1.0, 0.3833, 0.05045, 0.3418, 0.02827, 0.3418, 0.02827, 0.3833, 0.05045, 0.375, 1.0, 0.4062, 1.0, 0.4062, 1.0, 0.375, 1.0, 0.2968, 0.4854, 0.25, 0.49, 0.2032, 0.4854, 0.1582, 0.4717, 0.1167, 0.4496, 0.08029, 0.4197, 0.05045, 0.3833, 0.02827, 0.3418, 0.01461, 0.2968, 0.01, 0.25, 0.01461, 0.2032, 0.02827, 0.1582, 0.05045, 0.1167, 0.08029, 0.08029, 0.1167, 0.05045, 0.1582, 0.02827, 0.2032, 0.01461, 0.25, 0.01, 0.2968, 0.01461, 0.3418, 0.02827, 0.3833, 0.05045, 0.4197, 0.08029, 0.4496, 0.1167, 0.4717, 0.1582, 0.4854, 0.2032, 0.49, 0.25, 0.4854, 0.2968, 0.4717, 0.3418, 0.4496, 0.3833, 0.4197, 0.4197, 0.3833, 0.4496, 0.3418, 0.4717, 0.4496, 0.1167, 0.4197, 0.08029, 0.4197, 0.08029, 0.4496, 0.1167, 0.2032, 0.01461, 0.25, 0.01, 0.25, 0.01, 0.2032, 0.01461, 0.4717, 0.1582, 0.4496, 0.1167, 0.4496, 0.1167, 0.4717, 0.1582, 0.25, 0.01, 0.2968, 0.01461, 0.2968, 0.01461, 0.25, 0.01, 0.4854, 0.2032, 0.4717, 0.1582, 0.4717, 0.1582, 0.4854, 0.2032, 0.2968, 0.01461, 0.3418, 0.02827, 0.3418, 0.02827, 0.2968, 0.01461, 0.49, 0.25, 0.4854, 0.2032, 0.4854, 0.2032, 0.49, 0.25, 0.3418, 0.02827, 0.3833, 0.05045, 0.3833, 0.05045, 0.3418, 0.02827, 0.4854, 0.2968, 0.49, 0.25, 0.49, 0.25, 0.4854, 0.2968, 0.3833, 0.05045, 0.4197, 0.08029, 0.4197, 0.08029, 0.3833, 0.05045, 0.4717, 0.3418, 0.4854, 0.2968, 0.4854, 0.2968, 0.4717, 0.3418, 0.4197, 0.08029, 0.4496, 0.1167, 0.4496, 0.1167, 0.4197, 0.08029, 0.4496, 0.3833, 0.4717, 0.3418, 0.4717, 0.3418, 0.4496, 0.3833, 0.2032, 0.4854, 0.25, 0.49, 0.25, 0.49, 0.2032, 0.4854, 0.4496, 0.1167, 0.4717, 0.1582, 0.4717, 0.1582, 0.4496, 0.1167, 0.4197, 0.4197, 0.4496, 0.3833, 0.4496, 0.3833, 0.4197, 0.4197, 0.1582, 0.4717, 0.2032, 0.4854, 0.2032, 0.4854, 0.1582, 0.4717, 0.4717, 0.1582, 0.4854, 0.2032, 0.4854, 0.2032, 0.4717, 0.1582, 0.3833, 0.4496, 0.4197, 0.4197, 0.4197, 0.4197, 0.3833, 0.4496, 0.1167, 0.4496, 0.1582, 0.4717, 0.1582, 0.4717, 0.1167, 0.4496, 0.4854, 0.2032, 0.49, 0.25, 0.49, 0.25, 0.4854, 0.2032, 0.3418, 0.4717, 0.3833, 0.4496, 0.3833, 0.4496, 0.3418, 0.4717, 0.08029, 0.4197, 0.1167, 0.4496, 0.1167, 0.4496, 0.08029, 0.4197, 0.49, 0.25, 0.4854, 0.2968, 0.4854, 0.2968, 0.49, 0.25, 0.2968, 0.4854, 0.3418, 0.4717, 0.3418, 0.4717, 0.2968, 0.4854, 0.05045, 0.3833, 0.08029, 0.4197, 0.08029, 0.4197, 0.05045, 0.3833, 0.4854, 0.2968, 0.4717, 0.3418, 0.4717, 0.3418, 0.4854, 0.2968, 0.25, 0.49, 0.2968, 0.4854, 0.2968, 0.4854, 0.25, 0.49, 0.02827, 0.3418, 0.05045, 0.3833, 0.05045, 0.3833, 0.02827, 0.3418, 0.4717, 0.3418, 0.4496, 0.3833, 0.4496, 0.3833, 0.4717, 0.3418, 0.25, 0.49, 0.2032, 0.4854, 0.2032, 0.4854, 0.25, 0.49, 0.01, 0.25, 0.01461, 0.2032, 0.01461, 0.2032, 0.01, 0.25, 0.4496, 0.1167, 0.4717, 0.1582, 0.4717, 0.1582, 0.4496, 0.1167, 0.01461, 0.2968, 0.01, 0.25, 0.01, 0.25, 0.01461, 0.2968, 0.4197, 0.08029, 0.4496, 0.1167, 0.4496, 0.1167, 0.4197, 0.08029, 0.02827, 0.3418, 0.01461, 0.2968, 0.01461, 0.2968, 0.02827, 0.3418, 0.3833, 0.05045, 0.4197, 0.08029, 0.4197, 0.08029, 0.3833, 0.05045, 0.05045, 0.3833, 0.02827, 0.3418, 0.02827, 0.3418, 0.05045, 0.3833, 0.3418, 0.02827, 0.3833, 0.05045, 0.3833, 0.05045, 0.3418, 0.02827, 0.2968, 0.4854, 0.25, 0.49, 0.25, 0.49, 0.2968, 0.4854, 0.08029, 0.4197, 0.05045, 0.3833, 0.05045, 0.3833, 0.08029, 0.4197, 0.2968, 0.01461, 0.3418, 0.02827, 0.3418, 0.02827, 0.2968, 0.01461, 0.3418, 0.4717, 0.2968, 0.4854, 0.2968, 0.4854, 0.3418, 0.4717, 0.1167, 0.4496, 0.08029, 0.4197, 0.08029, 0.4197, 0.1167, 0.4496, 0.25, 0.01, 0.2968, 0.01461, 0.2968, 0.01461, 0.25, 0.01, 0.3833, 0.4496, 0.3418, 0.4717, 0.3418, 0.4717, 0.3833, 0.4496, 0.1582, 0.4717, 0.1167, 0.4496, 0.1167, 0.4496, 0.1582, 0.4717, 0.2032, 0.01461, 0.25, 0.01, 0.25, 0.01, 0.2032, 0.01461, 0.4197, 0.4197, 0.3833, 0.4496, 0.3833, 0.4496, 0.4197, 0.4197, 0.2032, 0.4854, 0.1582, 0.4717, 0.1582, 0.4717, 0.2032, 0.4854, 0.1582, 0.02827, 0.2032, 0.01461, 0.2032, 0.01461, 0.1582, 0.02827, 0.4496, 0.3833, 0.4197, 0.4197, 0.4197, 0.4197, 0.4496, 0.3833, 0.25, 0.49, 0.2032, 0.4854, 0.2032, 0.4854, 0.25, 0.49, 0.1167, 0.05045, 0.1582, 0.02827, 0.1582, 0.02827, 0.1167, 0.05045, 0.4717, 0.3418, 0.4496, 0.3833, 0.4496, 0.3833, 0.4717, 0.3418, 0.08029, 0.08029, 0.1167, 0.05045, 0.1167, 0.05045, 0.08029, 0.08029, 0.4854, 0.2968, 0.4717, 0.3418, 0.4717, 0.3418, 0.4854, 0.2968, 0.05045, 0.1167, 0.08029, 0.08029, 0.08029, 0.08029, 0.05045, 0.1167, 0.49, 0.25, 0.4854, 0.2968, 0.4854, 0.2968, 0.49, 0.25, 0.02827, 0.1582, 0.05045, 0.1167, 0.05045, 0.1167, 0.02827, 0.1582, 0.4854, 0.2032, 0.49, 0.25, 0.49, 0.25, 0.4854, 0.2032, 0.01461, 0.2032, 0.02827, 0.1582, 0.02827, 0.1582, 0.01461, 0.2032, 0.4717, 0.1582, 0.4854, 0.2032, 0.4854, 0.2032, 0.4717, 0.1582, 0.4197, 0.08029, 0.3833, 0.05045, 0.3833, 0.05045, 0.4197, 0.08029, 0.1167, 0.05045, 0.1582, 0.02827, 0.1582, 0.02827, 0.1167, 0.05045, 0.3833, 0.05045, 0.3418, 0.02827, 0.3418, 0.02827, 0.3833, 0.05045, 0.08029, 0.08029, 0.1167, 0.05045, 0.1167, 0.05045, 0.08029, 0.08029, 0.3418, 0.02827, 0.2968, 0.01461, 0.2968, 0.01461, 0.3418, 0.02827, 0.05045, 0.1167, 0.08029, 0.08029, 0.08029, 0.08029, 0.05045, 0.1167, 0.2968, 0.01461, 0.25, 0.01, 0.25, 0.01, 0.2968, 0.01461, 0.02827, 0.1582, 0.05045, 0.1167, 0.05045, 0.1167, 0.02827, 0.1582, 0.25, 0.01, 0.2032, 0.01461, 0.2032, 0.01461, 0.25, 0.01, 0.01461, 0.2032, 0.02827, 0.1582, 0.02827, 0.1582, 0.01461, 0.2032, 0.2032, 0.01461, 0.1582, 0.02827, 0.1582, 0.02827, 0.2032, 0.01461, 0.01, 0.25, 0.01461, 0.2032, 0.01461, 0.2032, 0.01, 0.25, 0.1582, 0.02827, 0.1167, 0.05045, 0.1167, 0.05045, 0.1582, 0.02827, 0.01461, 0.2968, 0.01, 0.25, 0.01, 0.25, 0.01461, 0.2968, 0.1167, 0.05045, 0.08029, 0.08029, 0.08029, 0.08029, 0.1167, 0.05045, 0.02827, 0.3418, 0.01461, 0.2968, 0.01461, 0.2968, 0.02827, 0.3418, 0.08029, 0.08029, 0.05045, 0.1167, 0.05045, 0.1167, 0.08029, 0.08029, 0.05045, 0.3833, 0.02827, 0.3418, 0.02827, 0.3418, 0.05045, 0.3833, 0.2968, 0.4854, 0.25, 0.49, 0.25, 0.49, 0.2968, 0.4854, 0.05045, 0.1167, 0.02827, 0.1582, 0.02827, 0.1582, 0.05045, 0.1167, 0.08029, 0.4197, 0.05045, 0.3833, 0.05045, 0.3833, 0.08029, 0.4197, 0.3418, 0.4717, 0.2968, 0.4854, 0.2968, 0.4854, 0.3418, 0.4717, 0.02827, 0.1582, 0.01461, 0.2032, 0.01461, 0.2032, 0.02827, 0.1582, 0.1167, 0.4496, 0.08029, 0.4197, 0.08029, 0.4197, 0.1167, 0.4496, 0.3833, 0.4496, 0.3418, 0.4717, 0.3418, 0.4717, 0.3833, 0.4496, 0.01461, 0.2032, 0.01, 0.25, 0.01, 0.25, 0.01461, 0.2032, 0.1582, 0.4717, 0.1167, 0.4496, 0.1167, 0.4496, 0.1582, 0.4717, 0.4197, 0.4197, 0.3833, 0.4496, 0.3833, 0.4496, 0.4197, 0.4197, 0.01, 0.25, 0.01461, 0.2968, 0.01461, 0.2968, 0.01, 0.25, 0.2032, 0.4854, 0.1582, 0.4717, 0.1582, 0.4717, 0.2032, 0.4854, 0.4496, 0.3833, 0.4197, 0.4197, 0.4197, 0.4197, 0.4496, 0.3833, 0.01461, 0.2968, 0.02827, 0.3418, 0.02827, 0.3418, 0.01461, 0.2968])
me_cylinder.update()

# ---- objects
ob_light = bpy.data.objects.new('Light', light_light)
ob_camera = bpy.data.objects.new('Camera', cam_camera)
ob_bottiglia = bpy.data.objects.new('bottiglia', me_cylinder)

# ---- transforms, parenting, visibility, modifiers, constraints
ob_light.location = (4.076, 1.005, 5.904)
ob_light.rotation_euler = (0.6503, 0.05522, 1.866)
ob_light.lock_rotations_4d = False
ob_light.empty_display_type = 'ARROWS'
ob_light.color = (0.0, 0.0, 0.0, 0.0)
ob_light.lineart.crease_threshold = 0.0
ob_camera.location = (7.359, -6.926, 4.958)
ob_camera.rotation_euler = (1.109, 0.0, 0.8149)
ob_camera.lock_rotations_4d = False
ob_camera.empty_display_type = 'ARROWS'
ob_camera.color = (0.0, 0.0, 0.0, 0.0)
ob_camera.display_type = 'WIRE'
ob_camera.lineart.crease_threshold = 0.0
ob_bottiglia.location = (0.0, 0.0, 0.0)

# ---- collection membership
col_collection.objects.link(ob_light)
col_collection.objects.link(ob_camera)
col_collection.objects.link(ob_bottiglia)

# ---- scene / render settings (as saved in the file)
scene.camera = ob_camera
scene.frame_start = 1; scene.frame_end = 250; scene.frame_set(1)
scene.render.engine = 'BLENDER_EEVEE_NEXT'
scene.cycles.sampling_pattern = 'TABULATED_SOBOL'
bpy.context.view_layer.update()
